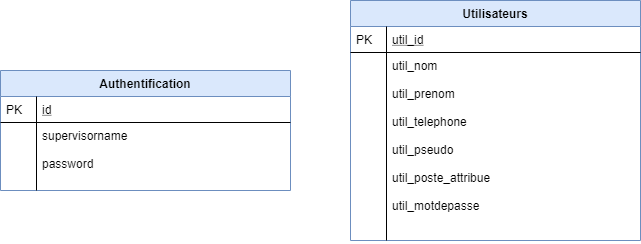

The diagram above was exported from draw.io. Its source (the exported page's mxGraphModel, read from the mxfile embedded in the PNG):
<mxGraphModel dx="1422" dy="713" grid="1" gridSize="10" guides="1" tooltips="1" connect="1" arrows="1" fold="1" page="1" pageScale="1" pageWidth="827" pageHeight="1169" background="#FFFFFF" math="0" shadow="0">
  <root>
    <mxCell id="WIyWlLk6GJQsqaUBKTNV-0" />
    <mxCell id="WIyWlLk6GJQsqaUBKTNV-1" parent="WIyWlLk6GJQsqaUBKTNV-0" />
    <mxCell id="zkfFHV4jXpPFQw0GAbJ--56" value="Utilisateurs" style="swimlane;fontStyle=1;childLayout=stackLayout;horizontal=1;startSize=26;horizontalStack=0;resizeParent=1;resizeLast=0;collapsible=1;marginBottom=0;rounded=0;shadow=0;strokeWidth=1;fillColor=#dae8fc;strokeColor=#6c8ebf;" parent="WIyWlLk6GJQsqaUBKTNV-1" vertex="1">
      <mxGeometry x="470" y="240" width="290" height="240" as="geometry">
        <mxRectangle x="260" y="80" width="160" height="26" as="alternateBounds" />
      </mxGeometry>
    </mxCell>
    <mxCell id="zkfFHV4jXpPFQw0GAbJ--57" value="util_id" style="shape=partialRectangle;top=0;left=0;right=0;bottom=1;align=left;verticalAlign=top;fillColor=none;spacingLeft=40;spacingRight=4;overflow=hidden;rotatable=0;points=[[0,0.5],[1,0.5]];portConstraint=eastwest;dropTarget=0;rounded=0;shadow=0;strokeWidth=1;fontStyle=4" parent="zkfFHV4jXpPFQw0GAbJ--56" vertex="1">
      <mxGeometry y="26" width="290" height="26" as="geometry" />
    </mxCell>
    <mxCell id="zkfFHV4jXpPFQw0GAbJ--58" value="PK" style="shape=partialRectangle;top=0;left=0;bottom=0;fillColor=none;align=left;verticalAlign=top;spacingLeft=4;spacingRight=4;overflow=hidden;rotatable=0;points=[];portConstraint=eastwest;part=1;" parent="zkfFHV4jXpPFQw0GAbJ--57" vertex="1" connectable="0">
      <mxGeometry width="36" height="26" as="geometry" />
    </mxCell>
    <mxCell id="zkfFHV4jXpPFQw0GAbJ--61" value="util_nom&#10;&#10;util_prenom&#10;&#10;util_telephone&#10;&#10;util_pseudo&#10;&#10;util_poste_attribue&#10;&#10;util_motdepasse" style="shape=partialRectangle;top=0;left=0;right=0;bottom=0;align=left;verticalAlign=top;fillColor=none;spacingLeft=40;spacingRight=4;overflow=hidden;rotatable=0;points=[[0,0.5],[1,0.5]];portConstraint=eastwest;dropTarget=0;rounded=0;shadow=0;strokeWidth=1;" parent="zkfFHV4jXpPFQw0GAbJ--56" vertex="1">
      <mxGeometry y="52" width="290" height="188" as="geometry" />
    </mxCell>
    <mxCell id="zkfFHV4jXpPFQw0GAbJ--62" value="" style="shape=partialRectangle;top=0;left=0;bottom=0;fillColor=none;align=left;verticalAlign=top;spacingLeft=4;spacingRight=4;overflow=hidden;rotatable=0;points=[];portConstraint=eastwest;part=1;" parent="zkfFHV4jXpPFQw0GAbJ--61" vertex="1" connectable="0">
      <mxGeometry width="36" height="188" as="geometry" />
    </mxCell>
    <mxCell id="yQuc2F4TiU7GlZohc3zR-0" value="Authentification" style="swimlane;fontStyle=1;childLayout=stackLayout;horizontal=1;startSize=26;horizontalStack=0;resizeParent=1;resizeLast=0;collapsible=1;marginBottom=0;rounded=0;shadow=0;strokeWidth=1;fillColor=#dae8fc;strokeColor=#6c8ebf;" vertex="1" parent="WIyWlLk6GJQsqaUBKTNV-1">
      <mxGeometry x="120" y="310" width="290" height="120" as="geometry">
        <mxRectangle x="260" y="80" width="160" height="26" as="alternateBounds" />
      </mxGeometry>
    </mxCell>
    <mxCell id="yQuc2F4TiU7GlZohc3zR-1" value="id" style="shape=partialRectangle;top=0;left=0;right=0;bottom=1;align=left;verticalAlign=top;fillColor=none;spacingLeft=40;spacingRight=4;overflow=hidden;rotatable=0;points=[[0,0.5],[1,0.5]];portConstraint=eastwest;dropTarget=0;rounded=0;shadow=0;strokeWidth=1;fontStyle=4" vertex="1" parent="yQuc2F4TiU7GlZohc3zR-0">
      <mxGeometry y="26" width="290" height="26" as="geometry" />
    </mxCell>
    <mxCell id="yQuc2F4TiU7GlZohc3zR-2" value="PK" style="shape=partialRectangle;top=0;left=0;bottom=0;fillColor=none;align=left;verticalAlign=top;spacingLeft=4;spacingRight=4;overflow=hidden;rotatable=0;points=[];portConstraint=eastwest;part=1;" vertex="1" connectable="0" parent="yQuc2F4TiU7GlZohc3zR-1">
      <mxGeometry width="36" height="26" as="geometry" />
    </mxCell>
    <mxCell id="yQuc2F4TiU7GlZohc3zR-3" value="supervisorname&#10;&#10;password&#10;&#10;&#10;" style="shape=partialRectangle;top=0;left=0;right=0;bottom=0;align=left;verticalAlign=top;fillColor=none;spacingLeft=40;spacingRight=4;overflow=hidden;rotatable=0;points=[[0,0.5],[1,0.5]];portConstraint=eastwest;dropTarget=0;rounded=0;shadow=0;strokeWidth=1;" vertex="1" parent="yQuc2F4TiU7GlZohc3zR-0">
      <mxGeometry y="52" width="290" height="68" as="geometry" />
    </mxCell>
    <mxCell id="yQuc2F4TiU7GlZohc3zR-4" value="" style="shape=partialRectangle;top=0;left=0;bottom=0;fillColor=none;align=left;verticalAlign=top;spacingLeft=4;spacingRight=4;overflow=hidden;rotatable=0;points=[];portConstraint=eastwest;part=1;" vertex="1" connectable="0" parent="yQuc2F4TiU7GlZohc3zR-3">
      <mxGeometry width="36" height="68" as="geometry" />
    </mxCell>
  </root>
</mxGraphModel>